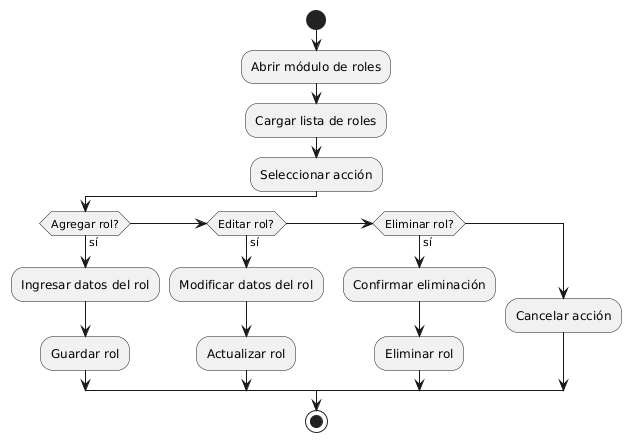

The diagram above was rendered by PlantUML. Its source (embedded in the PNG):
@startuml
start
:Abrir módulo de roles;
:Cargar lista de roles;

:Seleccionar acción;
if (Agregar rol?) then (sí)
  :Ingresar datos del rol;
  :Guardar rol;
else if (Editar rol?) then (sí)
  :Modificar datos del rol;
  :Actualizar rol;
else if (Eliminar rol?) then (sí)
  :Confirmar eliminación;
  :Eliminar rol;
else
  :Cancelar acción;
endif

stop
@enduml